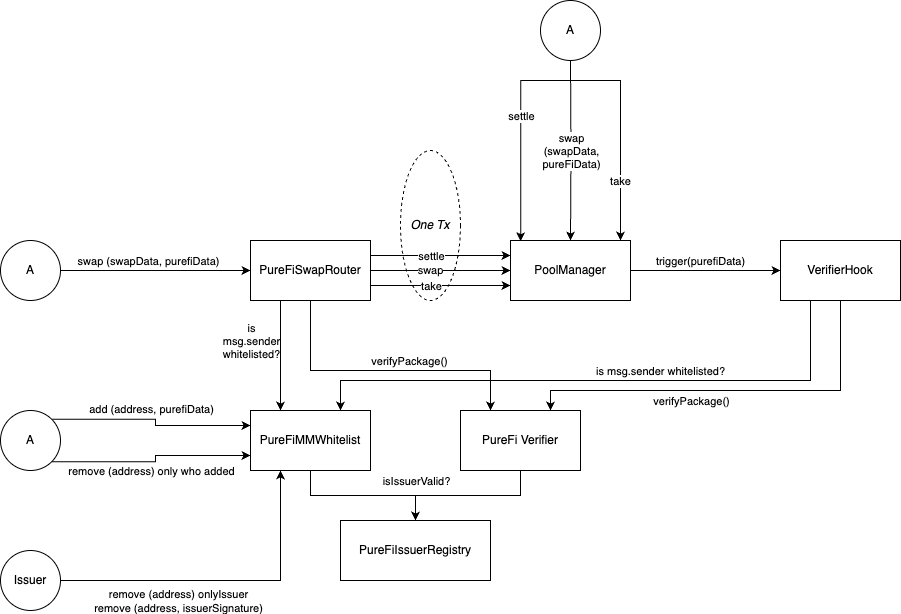

The diagram above was exported from draw.io. Its source (the exported page's mxGraphModel, read from the mxfile embedded in the PNG):
<mxGraphModel dx="1925" dy="550" grid="1" gridSize="10" guides="1" tooltips="1" connect="1" arrows="1" fold="1" page="1" pageScale="1" pageWidth="827" pageHeight="1169" math="0" shadow="0">
  <root>
    <mxCell id="0" />
    <mxCell id="1" parent="0" />
    <mxCell id="27C5a0p5VkhjOiC_o45Q-55" value="&lt;i&gt;One Tx&lt;/i&gt;" style="ellipse;whiteSpace=wrap;html=1;dashed=1;" parent="1" vertex="1">
      <mxGeometry x="-130" y="470" width="60" height="150" as="geometry" />
    </mxCell>
    <mxCell id="27C5a0p5VkhjOiC_o45Q-38" value="" style="edgeStyle=orthogonalEdgeStyle;rounded=0;orthogonalLoop=1;jettySize=auto;html=1;" parent="1" source="SX78hRVR5WuSD55bcC6T-1" target="27C5a0p5VkhjOiC_o45Q-37" edge="1">
      <mxGeometry relative="1" as="geometry" />
    </mxCell>
    <mxCell id="27C5a0p5VkhjOiC_o45Q-39" value="trigger(purefiData)" style="edgeLabel;html=1;align=center;verticalAlign=middle;resizable=0;points=[];" parent="27C5a0p5VkhjOiC_o45Q-38" connectable="0" vertex="1">
      <mxGeometry x="-0.236" y="-1" relative="1" as="geometry">
        <mxPoint x="12" y="-11" as="offset" />
      </mxGeometry>
    </mxCell>
    <mxCell id="SX78hRVR5WuSD55bcC6T-1" value="PoolManager" style="rounded=0;whiteSpace=wrap;html=1;" parent="1" vertex="1">
      <mxGeometry x="-20" y="560" width="120" height="60" as="geometry" />
    </mxCell>
    <mxCell id="27C5a0p5VkhjOiC_o45Q-2" value="" style="edgeStyle=orthogonalEdgeStyle;rounded=0;orthogonalLoop=1;jettySize=auto;html=1;exitX=1;exitY=0.25;exitDx=0;exitDy=0;entryX=0;entryY=0.25;entryDx=0;entryDy=0;" parent="1" source="SX78hRVR5WuSD55bcC6T-2" target="SX78hRVR5WuSD55bcC6T-1" edge="1">
      <mxGeometry relative="1" as="geometry">
        <mxPoint x="-80" y="590" as="targetPoint" />
      </mxGeometry>
    </mxCell>
    <mxCell id="27C5a0p5VkhjOiC_o45Q-3" value="settle" style="edgeLabel;html=1;align=center;verticalAlign=middle;resizable=0;points=[];" parent="27C5a0p5VkhjOiC_o45Q-2" connectable="0" vertex="1">
      <mxGeometry x="0.0771" relative="1" as="geometry">
        <mxPoint x="-15" as="offset" />
      </mxGeometry>
    </mxCell>
    <mxCell id="27C5a0p5VkhjOiC_o45Q-5" value="" style="edgeStyle=orthogonalEdgeStyle;rounded=0;orthogonalLoop=1;jettySize=auto;html=1;entryX=0;entryY=0.75;entryDx=0;entryDy=0;exitX=1;exitY=0.75;exitDx=0;exitDy=0;" parent="1" source="SX78hRVR5WuSD55bcC6T-2" target="SX78hRVR5WuSD55bcC6T-1" edge="1">
      <mxGeometry relative="1" as="geometry">
        <mxPoint x="-80" y="590" as="targetPoint" />
      </mxGeometry>
    </mxCell>
    <mxCell id="27C5a0p5VkhjOiC_o45Q-6" value="take" style="edgeLabel;html=1;align=center;verticalAlign=middle;resizable=0;points=[];" parent="27C5a0p5VkhjOiC_o45Q-5" connectable="0" vertex="1">
      <mxGeometry x="0.2943" y="1" relative="1" as="geometry">
        <mxPoint x="-31" y="1" as="offset" />
      </mxGeometry>
    </mxCell>
    <mxCell id="27C5a0p5VkhjOiC_o45Q-8" value="" style="edgeStyle=orthogonalEdgeStyle;rounded=0;orthogonalLoop=1;jettySize=auto;html=1;entryX=0;entryY=0.5;entryDx=0;entryDy=0;" parent="1" source="SX78hRVR5WuSD55bcC6T-2" target="SX78hRVR5WuSD55bcC6T-1" edge="1">
      <mxGeometry relative="1" as="geometry">
        <mxPoint x="-80" y="590" as="targetPoint" />
      </mxGeometry>
    </mxCell>
    <mxCell id="27C5a0p5VkhjOiC_o45Q-9" value="swap" style="edgeLabel;html=1;align=center;verticalAlign=middle;resizable=0;points=[];" parent="27C5a0p5VkhjOiC_o45Q-8" connectable="0" vertex="1">
      <mxGeometry x="-0.1571" y="1" relative="1" as="geometry">
        <mxPoint as="offset" />
      </mxGeometry>
    </mxCell>
    <mxCell id="27C5a0p5VkhjOiC_o45Q-32" value="" style="edgeStyle=orthogonalEdgeStyle;rounded=0;orthogonalLoop=1;jettySize=auto;html=1;entryX=0.25;entryY=0;entryDx=0;entryDy=0;exitX=0.25;exitY=1;exitDx=0;exitDy=0;" parent="1" source="SX78hRVR5WuSD55bcC6T-2" target="27C5a0p5VkhjOiC_o45Q-16" edge="1">
      <mxGeometry relative="1" as="geometry">
        <mxPoint x="-250" y="620" as="sourcePoint" />
      </mxGeometry>
    </mxCell>
    <mxCell id="27C5a0p5VkhjOiC_o45Q-33" value="is &lt;br&gt;msg.sender &lt;br&gt;whitelisted?" style="edgeLabel;html=1;align=center;verticalAlign=middle;resizable=0;points=[];" parent="27C5a0p5VkhjOiC_o45Q-32" connectable="0" vertex="1">
      <mxGeometry x="0.1127" y="2" relative="1" as="geometry">
        <mxPoint x="-32" y="-21" as="offset" />
      </mxGeometry>
    </mxCell>
    <mxCell id="27C5a0p5VkhjOiC_o45Q-35" value="" style="edgeStyle=orthogonalEdgeStyle;rounded=0;orthogonalLoop=1;jettySize=auto;html=1;entryX=0.5;entryY=0;entryDx=0;entryDy=0;exitX=0.5;exitY=1;exitDx=0;exitDy=0;" parent="1" source="SX78hRVR5WuSD55bcC6T-2" edge="1">
      <mxGeometry relative="1" as="geometry">
        <mxPoint x="-280" y="620" as="sourcePoint" />
        <mxPoint x="-40" y="730" as="targetPoint" />
        <Array as="points">
          <mxPoint x="-220" y="690" />
          <mxPoint x="-40" y="690" />
        </Array>
      </mxGeometry>
    </mxCell>
    <mxCell id="27C5a0p5VkhjOiC_o45Q-36" value="verifyPackage()" style="edgeLabel;html=1;align=center;verticalAlign=middle;resizable=0;points=[];" parent="27C5a0p5VkhjOiC_o45Q-35" connectable="0" vertex="1">
      <mxGeometry x="0.1554" relative="1" as="geometry">
        <mxPoint y="-10" as="offset" />
      </mxGeometry>
    </mxCell>
    <mxCell id="SX78hRVR5WuSD55bcC6T-2" value="PureFiSwapRouter" style="rounded=0;whiteSpace=wrap;html=1;" parent="1" vertex="1">
      <mxGeometry x="-280" y="560" width="120" height="60" as="geometry" />
    </mxCell>
    <mxCell id="27C5a0p5VkhjOiC_o45Q-13" value="" style="edgeStyle=orthogonalEdgeStyle;rounded=0;orthogonalLoop=1;jettySize=auto;html=1;entryX=0;entryY=0.5;entryDx=0;entryDy=0;" parent="1" source="27C5a0p5VkhjOiC_o45Q-11" target="SX78hRVR5WuSD55bcC6T-2" edge="1">
      <mxGeometry relative="1" as="geometry">
        <mxPoint x="-420" y="590" as="targetPoint" />
      </mxGeometry>
    </mxCell>
    <mxCell id="27C5a0p5VkhjOiC_o45Q-14" value="swap (swapData, purefiData)" style="edgeLabel;html=1;align=center;verticalAlign=middle;resizable=0;points=[];" parent="27C5a0p5VkhjOiC_o45Q-13" connectable="0" vertex="1">
      <mxGeometry x="-0.0842" y="2" relative="1" as="geometry">
        <mxPoint y="-8" as="offset" />
      </mxGeometry>
    </mxCell>
    <mxCell id="27C5a0p5VkhjOiC_o45Q-11" value="A" style="ellipse;whiteSpace=wrap;html=1;aspect=fixed;" parent="1" vertex="1">
      <mxGeometry x="-530" y="560" width="60" height="60" as="geometry" />
    </mxCell>
    <mxCell id="27C5a0p5VkhjOiC_o45Q-27" value="" style="edgeStyle=orthogonalEdgeStyle;rounded=0;orthogonalLoop=1;jettySize=auto;html=1;" parent="1" source="27C5a0p5VkhjOiC_o45Q-15" target="27C5a0p5VkhjOiC_o45Q-25" edge="1">
      <mxGeometry relative="1" as="geometry" />
    </mxCell>
    <mxCell id="27C5a0p5VkhjOiC_o45Q-15" value="PureFi Verifier" style="rounded=0;whiteSpace=wrap;html=1;" parent="1" vertex="1">
      <mxGeometry x="-70" y="730" width="120" height="60" as="geometry" />
    </mxCell>
    <mxCell id="27C5a0p5VkhjOiC_o45Q-26" value="" style="edgeStyle=orthogonalEdgeStyle;rounded=0;orthogonalLoop=1;jettySize=auto;html=1;" parent="1" source="27C5a0p5VkhjOiC_o45Q-16" target="27C5a0p5VkhjOiC_o45Q-25" edge="1">
      <mxGeometry relative="1" as="geometry" />
    </mxCell>
    <mxCell id="27C5a0p5VkhjOiC_o45Q-28" value="isIssuerValid?" style="edgeLabel;html=1;align=center;verticalAlign=middle;resizable=0;points=[];" parent="27C5a0p5VkhjOiC_o45Q-26" connectable="0" vertex="1">
      <mxGeometry x="0.6774" y="1" relative="1" as="geometry">
        <mxPoint x="-1" y="-15" as="offset" />
      </mxGeometry>
    </mxCell>
    <mxCell id="27C5a0p5VkhjOiC_o45Q-16" value="PureFiMMWhitelist" style="rounded=0;whiteSpace=wrap;html=1;" parent="1" vertex="1">
      <mxGeometry x="-280" y="730" width="120" height="60" as="geometry" />
    </mxCell>
    <mxCell id="27C5a0p5VkhjOiC_o45Q-19" value="" style="edgeStyle=orthogonalEdgeStyle;rounded=0;orthogonalLoop=1;jettySize=auto;html=1;entryX=0;entryY=0.25;entryDx=0;entryDy=0;exitX=1;exitY=0;exitDx=0;exitDy=0;" parent="1" source="27C5a0p5VkhjOiC_o45Q-17" target="27C5a0p5VkhjOiC_o45Q-16" edge="1">
      <mxGeometry relative="1" as="geometry">
        <mxPoint x="-400" y="760" as="targetPoint" />
      </mxGeometry>
    </mxCell>
    <mxCell id="27C5a0p5VkhjOiC_o45Q-20" value="add (address, purefiData)" style="edgeLabel;html=1;align=center;verticalAlign=middle;resizable=0;points=[];" parent="27C5a0p5VkhjOiC_o45Q-19" connectable="0" vertex="1">
      <mxGeometry x="-0.0295" relative="1" as="geometry">
        <mxPoint y="-10" as="offset" />
      </mxGeometry>
    </mxCell>
    <mxCell id="27C5a0p5VkhjOiC_o45Q-17" value="A" style="ellipse;whiteSpace=wrap;html=1;aspect=fixed;" parent="1" vertex="1">
      <mxGeometry x="-530" y="730" width="60" height="60" as="geometry" />
    </mxCell>
    <mxCell id="27C5a0p5VkhjOiC_o45Q-21" value="" style="edgeStyle=orthogonalEdgeStyle;rounded=0;orthogonalLoop=1;jettySize=auto;html=1;entryX=0;entryY=0.75;entryDx=0;entryDy=0;exitX=1;exitY=1;exitDx=0;exitDy=0;" parent="1" source="27C5a0p5VkhjOiC_o45Q-17" target="27C5a0p5VkhjOiC_o45Q-16" edge="1">
      <mxGeometry relative="1" as="geometry">
        <mxPoint x="-469" y="749" as="sourcePoint" />
        <mxPoint x="-270" y="755" as="targetPoint" />
      </mxGeometry>
    </mxCell>
    <mxCell id="27C5a0p5VkhjOiC_o45Q-23" value="remove (address) only who added" style="edgeLabel;html=1;align=center;verticalAlign=middle;resizable=0;points=[];" parent="27C5a0p5VkhjOiC_o45Q-21" connectable="0" vertex="1">
      <mxGeometry x="-0.2528" relative="1" as="geometry">
        <mxPoint x="22" y="9" as="offset" />
      </mxGeometry>
    </mxCell>
    <mxCell id="27C5a0p5VkhjOiC_o45Q-30" value="" style="edgeStyle=orthogonalEdgeStyle;rounded=0;orthogonalLoop=1;jettySize=auto;html=1;entryX=0.25;entryY=1;entryDx=0;entryDy=0;" parent="1" source="27C5a0p5VkhjOiC_o45Q-24" target="27C5a0p5VkhjOiC_o45Q-16" edge="1">
      <mxGeometry relative="1" as="geometry">
        <mxPoint x="-260" y="870" as="targetPoint" />
      </mxGeometry>
    </mxCell>
    <mxCell id="27C5a0p5VkhjOiC_o45Q-31" value="remove (address) onlyIssuer&lt;br&gt;remove (address, issuerSignature)" style="edgeLabel;html=1;align=center;verticalAlign=middle;resizable=0;points=[];" parent="27C5a0p5VkhjOiC_o45Q-30" connectable="0" vertex="1">
      <mxGeometry x="-0.29" relative="1" as="geometry">
        <mxPoint y="20" as="offset" />
      </mxGeometry>
    </mxCell>
    <mxCell id="27C5a0p5VkhjOiC_o45Q-24" value="Issuer" style="ellipse;whiteSpace=wrap;html=1;aspect=fixed;" parent="1" vertex="1">
      <mxGeometry x="-530" y="870" width="60" height="60" as="geometry" />
    </mxCell>
    <mxCell id="27C5a0p5VkhjOiC_o45Q-25" value="PureFiIssuerRegistry" style="rounded=0;whiteSpace=wrap;html=1;" parent="1" vertex="1">
      <mxGeometry x="-190" y="840" width="150" height="60" as="geometry" />
    </mxCell>
    <mxCell id="27C5a0p5VkhjOiC_o45Q-41" value="" style="edgeStyle=orthogonalEdgeStyle;rounded=0;orthogonalLoop=1;jettySize=auto;html=1;entryX=0.75;entryY=0;entryDx=0;entryDy=0;" parent="1" source="27C5a0p5VkhjOiC_o45Q-37" target="27C5a0p5VkhjOiC_o45Q-15" edge="1">
      <mxGeometry relative="1" as="geometry">
        <mxPoint x="310" y="700" as="targetPoint" />
        <Array as="points">
          <mxPoint x="310" y="710" />
          <mxPoint x="20" y="710" />
        </Array>
      </mxGeometry>
    </mxCell>
    <mxCell id="27C5a0p5VkhjOiC_o45Q-43" value="verifyPackage()" style="edgeLabel;html=1;align=center;verticalAlign=middle;resizable=0;points=[];" parent="27C5a0p5VkhjOiC_o45Q-41" connectable="0" vertex="1">
      <mxGeometry x="0.399" y="-1" relative="1" as="geometry">
        <mxPoint x="40" y="11" as="offset" />
      </mxGeometry>
    </mxCell>
    <mxCell id="27C5a0p5VkhjOiC_o45Q-37" value="VerifierHook" style="rounded=0;whiteSpace=wrap;html=1;" parent="1" vertex="1">
      <mxGeometry x="250" y="560" width="120" height="60" as="geometry" />
    </mxCell>
    <mxCell id="27C5a0p5VkhjOiC_o45Q-42" value="" style="edgeStyle=orthogonalEdgeStyle;rounded=0;orthogonalLoop=1;jettySize=auto;html=1;entryX=0.75;entryY=0;entryDx=0;entryDy=0;exitX=0.25;exitY=1;exitDx=0;exitDy=0;" parent="1" source="27C5a0p5VkhjOiC_o45Q-37" target="27C5a0p5VkhjOiC_o45Q-16" edge="1">
      <mxGeometry relative="1" as="geometry">
        <mxPoint x="320" y="630" as="sourcePoint" />
        <mxPoint x="30" y="740" as="targetPoint" />
        <Array as="points">
          <mxPoint x="280" y="700" />
          <mxPoint x="-190" y="700" />
        </Array>
      </mxGeometry>
    </mxCell>
    <mxCell id="27C5a0p5VkhjOiC_o45Q-44" value="is msg.sender whitelisted?" style="edgeLabel;html=1;align=center;verticalAlign=middle;resizable=0;points=[];" parent="27C5a0p5VkhjOiC_o45Q-42" connectable="0" vertex="1">
      <mxGeometry x="-0.2021" relative="1" as="geometry">
        <mxPoint y="-10" as="offset" />
      </mxGeometry>
    </mxCell>
    <mxCell id="27C5a0p5VkhjOiC_o45Q-47" value="" style="edgeStyle=orthogonalEdgeStyle;rounded=0;orthogonalLoop=1;jettySize=auto;html=1;entryX=0.085;entryY=0.013;entryDx=0;entryDy=0;entryPerimeter=0;exitX=0.5;exitY=1;exitDx=0;exitDy=0;" parent="1" source="27C5a0p5VkhjOiC_o45Q-45" target="SX78hRVR5WuSD55bcC6T-1" edge="1">
      <mxGeometry relative="1" as="geometry">
        <mxPoint x="50" y="380" as="sourcePoint" />
        <mxPoint x="-70" y="530" as="targetPoint" />
        <Array as="points">
          <mxPoint x="40" y="400" />
          <mxPoint x="-10" y="400" />
        </Array>
      </mxGeometry>
    </mxCell>
    <mxCell id="27C5a0p5VkhjOiC_o45Q-50" value="settle" style="edgeLabel;html=1;align=center;verticalAlign=middle;resizable=0;points=[];" parent="27C5a0p5VkhjOiC_o45Q-47" connectable="0" vertex="1">
      <mxGeometry x="0.4019" y="1" relative="1" as="geometry">
        <mxPoint x="-1" y="-57" as="offset" />
      </mxGeometry>
    </mxCell>
    <mxCell id="27C5a0p5VkhjOiC_o45Q-45" value="A" style="ellipse;whiteSpace=wrap;html=1;aspect=fixed;" parent="1" vertex="1">
      <mxGeometry x="10" y="320" width="60" height="60" as="geometry" />
    </mxCell>
    <mxCell id="27C5a0p5VkhjOiC_o45Q-48" value="" style="edgeStyle=orthogonalEdgeStyle;rounded=0;orthogonalLoop=1;jettySize=auto;html=1;entryX=0.5;entryY=0;entryDx=0;entryDy=0;" parent="1" target="SX78hRVR5WuSD55bcC6T-1" edge="1">
      <mxGeometry relative="1" as="geometry">
        <mxPoint x="40" y="380" as="sourcePoint" />
        <mxPoint x="50" y="470" as="targetPoint" />
      </mxGeometry>
    </mxCell>
    <mxCell id="27C5a0p5VkhjOiC_o45Q-51" value="swap &lt;br&gt;(swapData, &lt;br&gt;pureFiData)" style="edgeLabel;html=1;align=center;verticalAlign=middle;resizable=0;points=[];" parent="27C5a0p5VkhjOiC_o45Q-48" connectable="0" vertex="1">
      <mxGeometry x="0.1979" y="1" relative="1" as="geometry">
        <mxPoint x="-1" y="-17" as="offset" />
      </mxGeometry>
    </mxCell>
    <mxCell id="27C5a0p5VkhjOiC_o45Q-49" value="" style="edgeStyle=orthogonalEdgeStyle;rounded=0;orthogonalLoop=1;jettySize=auto;html=1;exitX=0.5;exitY=1;exitDx=0;exitDy=0;entryX=0.75;entryY=0;entryDx=0;entryDy=0;" parent="1" source="27C5a0p5VkhjOiC_o45Q-45" edge="1">
      <mxGeometry relative="1" as="geometry">
        <mxPoint x="60" y="380" as="sourcePoint" />
        <mxPoint x="90" y="560" as="targetPoint" />
        <Array as="points">
          <mxPoint x="40" y="400" />
          <mxPoint x="90" y="400" />
        </Array>
      </mxGeometry>
    </mxCell>
    <mxCell id="27C5a0p5VkhjOiC_o45Q-52" value="take" style="edgeLabel;html=1;align=center;verticalAlign=middle;resizable=0;points=[];" parent="27C5a0p5VkhjOiC_o45Q-49" connectable="0" vertex="1">
      <mxGeometry x="0.4743" y="-1" relative="1" as="geometry">
        <mxPoint as="offset" />
      </mxGeometry>
    </mxCell>
  </root>
</mxGraphModel>